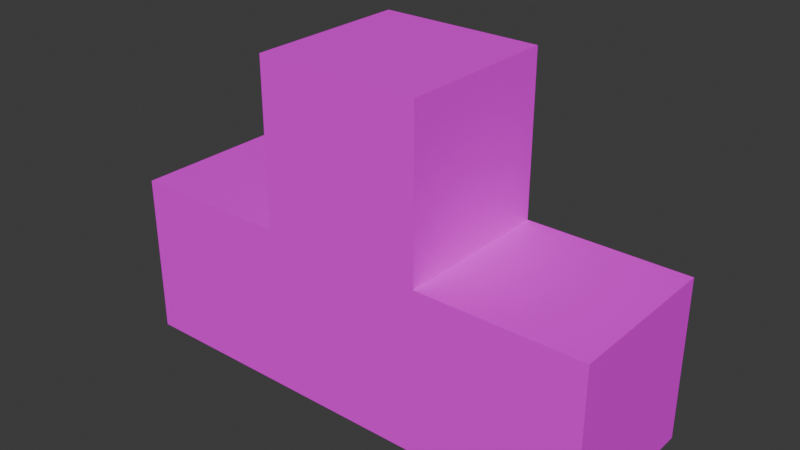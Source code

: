 # Source: T-Block.blend  (saved by Blender 5.1.29; exported with 4.5.12 LTS)
import bpy
from mathutils import Matrix  # noqa: F401  (used for matrix-valued properties, if any)

bpy.ops.wm.read_factory_settings(use_empty=True)
scene = bpy.context.scene
scene.name = 'Scene'

# ---- collections
col_collection = bpy.data.collections.new('Collection'); scene.collection.children.link(col_collection)

# ---- images (referenced by path relative to the original .blend; pixels are not part of the script)
import os
ASSET_DIR = os.environ.get("B2B_ASSET_DIR", "")  # directory of the original .blend (textures are referenced by path, not embedded)
HERE = os.path.dirname(os.path.abspath(__file__))  # packed textures are extracted next to this script under _unpacked/

def load_image(name, relpath, width, height, colorspace="sRGB"):
    """Load a texture the original file referenced (path relative to the .blend, or extracted next to this script)."""
    p = next((c for c in (os.path.join(HERE, relpath), os.path.join(ASSET_DIR, relpath)) if relpath and os.path.exists(c)), "")
    if p:
        img = bpy.data.images.load(p, check_existing=True)
        img.name = name
    else:  # same state as the original file: an image datablock whose file is absent (Cycles renders it pink)
        img = bpy.data.images.new(name, width, height)
        img.source = "FILE"
        img.filepath = "//" + (relpath or name)
    img.colorspace_settings.name = colorspace
    return img
img_colorgrid_jpeg = load_image('ColorGrid.jpeg', 'ColorGrid.jpeg', 1024, 1024, 'sRGB')

# ---- materials (node trees are filled in below, after node groups)
mat_material = bpy.data.materials.new('Material')
mat_material.alpha_threshold = 0.0
mat_material.use_backface_culling_lightprobe_volume = False
mat_material.roughness = 0.5
mat_material.line_color = (0.0, 0.0, 0.0, 1.0)

# ---- material node trees
mat_material.use_nodes = True; mat_material.node_tree.nodes.clear()
_N = mat_material.node_tree.nodes; _L = mat_material.node_tree.links
n0 = _N.new('ShaderNodeOutputMaterial'); n0.name = 'Material Output'; n0.location = (353, 138)
n1 = _N.new('ShaderNodeBsdfPrincipled'); n1.name = 'Principled BSDF'; n1.location = (-47, 138)
n2 = _N.new('ShaderNodeTexImage'); n2.name = 'Image Texture'; n2.location = (-551, 143)
n2.image = img_colorgrid_jpeg
_L.new(n1.outputs[0], n0.inputs[0])
_L.new(n2.outputs[0], n1.inputs[0])
n0.is_active_output = True

# ---- world
world_world = bpy.data.worlds.new('World'); scene.world = world_world
world_world.use_nodes = True; world_world.node_tree.nodes.clear()
_N = world_world.node_tree.nodes; _L = world_world.node_tree.links
n0 = _N.new('ShaderNodeOutputWorld'); n0.name = 'World Output'; n0.location = (200, 100)
n1 = _N.new('ShaderNodeBackground'); n1.name = 'Background'; n1.location = (-200, 100)
n1.inputs[0].default_value = (0.05088, 0.05088, 0.05088, 1.0)
_L.new(n1.outputs[0], n0.inputs[0])
n0.is_active_output = True
world_world.color = (0.05088, 0.05088, 0.05088)
world_world.sun_shadow_jitter_overblur = 0.0

# ---- meshes
me_cube_006 = bpy.data.meshes.new('Cube.006')
me_cube_006.from_pydata([(-0.5, -0.5, -0.5), (-0.5, -0.5, 0.5), (-0.5, 0.5, -0.5), (-0.5, 0.5, 0.5), (0.5, -0.5, -0.5), (0.5, -0.5, 0.5), (0.5, 0.5, -0.5), (0.5, 0.5, 0.5), (1.5, 0.5, 0.5), (1.5, 0.5, -0.5), (1.5, -0.5, -0.5), (1.5, -0.5, 0.5), (-0.5, -0.5, 1.5), (-0.5, 0.5, 1.5), (0.5, 0.5, 1.5), (0.5, -0.5, 1.5), (-1.5, 0.5, -0.5), (-1.5, -0.5, -0.5), (-1.5, -0.5, 0.5), (-1.5, 0.5, 0.5)], [], [(2, 0, 17, 16), (2, 3, 7, 6), (5, 4, 10, 11), (4, 5, 1, 0), (2, 6, 4, 0), (1, 5, 15, 12), (9, 8, 11, 10), (4, 6, 9, 10), (7, 5, 11, 8), (6, 7, 8, 9), (14, 13, 12, 15), (7, 3, 13, 14), (5, 7, 14, 15), (3, 1, 12, 13), (17, 18, 19, 16), (3, 2, 16, 19), (0, 1, 18, 17), (1, 3, 19, 18)])
_uv = me_cube_006.uv_layers.new(name='UVMap')
_uv.uv.foreach_set('vector', [0.7497, 0.2504, 0.8747, 0.2504, 0.8747, 0.3754, 0.7497, 0.3754, 0.6247, 0.3754, 0.6247, 0.5004, 0.4997, 0.5004, 0.4997, 0.3754, 0.1247, 0.5004, 0.1247, 0.3754, 0.2497, 0.3754, 0.2497, 0.5004, 0.4997, 0.2504, 0.4997, 0.1254, 0.6247, 0.1254, 0.6247, 0.2504, 0.6247, 0.3754, 0.4997, 0.3754, 0.4997, 0.2504, 0.6247, 0.2504, 0.6247, 0.8754, 0.4997, 0.8754, 0.4997, 0.7504, 0.6247, 0.7504, 0.3747, 0.3754, 0.3747, 0.5004, 0.2497, 0.5004, 0.2497, 0.3754, 0.2497, 0.2504, 0.3747, 0.2504, 0.3747, 0.3754, 0.2497, 0.3754, 0.3747, 0.6254, 0.2497, 0.6254, 0.2497, 0.5004, 0.3747, 0.5004, 0.4997, 0.3754, 0.4997, 0.5004, 0.3747, 0.5004, 0.3747, 0.3754, 0.4997, 0.6254, 0.6247, 0.6254, 0.6247, 0.7504, 0.4997, 0.7504, 0.4997, 0.5004, 0.6247, 0.5004, 0.6247, 0.6254, 0.4997, 0.6254, 0.3747, 0.5004, 0.4997, 0.5004, 0.4997, 0.6254, 0.3747, 0.6254, 0.6247, 0.5004, 0.7497, 0.5004, 0.7497, 0.6254, 0.6247, 0.6254, 0.8747, 0.3754, 0.8747, 0.5004, 0.7497, 0.5004, 0.7497, 0.3754, 0.6247, 0.5004, 0.6247, 0.3754, 0.7497, 0.3754, 0.7497, 0.5004, 0.6247, 0.2504, 0.6247, 0.1254, 0.7497, 0.1254, 0.7497, 0.2504, 0.8747, 0.6254, 0.7497, 0.6254, 0.7497, 0.5004, 0.8747, 0.5004])
me_cube_006.materials.append(mat_material)
me_cube_006.update()

# ---- objects
ob_cube = bpy.data.objects.new('Cube', me_cube_006)

# ---- transforms, parenting, visibility, modifiers, constraints
ob_cube.location = (0.0, 0.0, 0.0)
ob_cube.scale = (0.5, 0.5, 0.5)

# ---- collection membership
col_collection.objects.link(ob_cube)

# ---- scene / render settings (as saved in the file)
scene.frame_start = 1; scene.frame_end = 250; scene.frame_set(1)
scene.render.engine = 'BLENDER_EEVEE_NEXT'
scene.render.bake_bias = 0.0
scene.render.bake_samples = 0
scene.cycles.sampling_pattern = 'TABULATED_SOBOL'
scene.eevee.use_volume_custom_range = False
bpy.context.view_layer.update()

# ---- added for rendering (the .blend has no active camera and no usable light): camera, sun
cam_auto = bpy.data.cameras.new('AutoCamera')
cam_auto.lens = 50.0
cam_auto.sensor_width = 36.0
cam_auto.clip_end = 1000.0
ob_auto_camera = bpy.data.objects.new('AutoCamera', cam_auto)
scene.collection.objects.link(ob_auto_camera)
ob_auto_camera.location = (1.73094, -2.07712, 1.63475)
ob_auto_camera.rotation_euler = (1.09748, -7.21219e-08, 0.694738)
scene.camera = ob_auto_camera
light_auto_sun = bpy.data.lights.new('AutoSun', 'SUN')
light_auto_sun.energy = 3.0
light_auto_sun.angle = 0.0523599
ob_auto_sun = bpy.data.objects.new('AutoSun', light_auto_sun)
scene.collection.objects.link(ob_auto_sun)
ob_auto_sun.rotation_euler = (0.872665, 0.174533, 0.523599)
bpy.context.view_layer.update()
